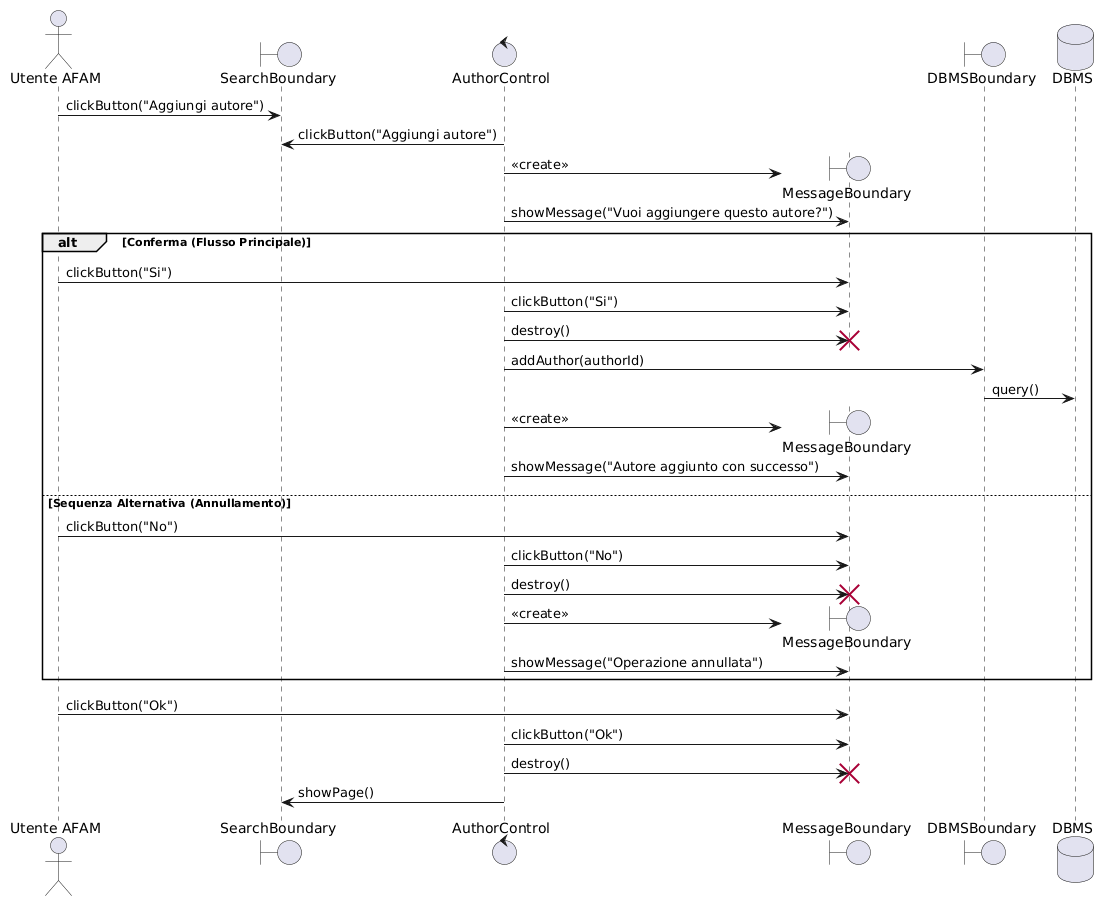

The diagram above was rendered by PlantUML. Its source (embedded in the PNG):
@startuml
!pragma teoz true
<style>
sequenceDiagram {
  participant {
    padding 20
  }
  message {
    MaximumWidth 150
  }
}
</style>

actor "Utente AFAM" as Utente
boundary "SearchBoundary" as SearchB
control "AuthorControl" as AuthorC
boundary "MessageBoundary" as MsgB
boundary "DBMSBoundary" as DBMSB
database "DBMS" as DB

' =========================================================
' SEQUENZA PRINCIPALE (Trattata sopra, fuori dall'alt)
' =========================================================

' 1. L'utente clicca "Aggiungi autore" dalla lista/ricerca
Utente -> SearchB : clickButton("Aggiungi autore")
AuthorC -> SearchB : clickButton("Aggiungi autore")

' 2. Il sistema mostra il pop-up di conferma
AuthorC -> MsgB ** : <<create>>
AuthorC -> MsgB : showMessage("Vuoi aggiungere questo autore?")

' =========================================================
' BIFORCAZIONE: Conferma vs Sequenza Alternativa
' =========================================================
alt Conferma (Flusso Principale)
    Utente -> MsgB : clickButton("Si")
    AuthorC -> MsgB : clickButton("Si")
    
    ' Il Control distrugge il pop-up di conferma
    AuthorC -> MsgB !! : destroy()
    
    ' Interrogazione DBMS per l'aggiunta
    AuthorC -> DBMSB : addAuthor(authorId)
    DBMSB -> DB : query()
    
    ' Messaggio di successo
    AuthorC -> MsgB ** : <<create>>
    AuthorC -> MsgB : showMessage("Autore aggiunto con successo")

else Sequenza Alternativa (Annullamento)
    Utente -> MsgB : clickButton("No")
    AuthorC -> MsgB : clickButton("No")
    
    ' Il Control distrugge il pop-up di conferma
    AuthorC -> MsgB !! : destroy()
    
    ' Messaggio di scarto/annullamento
    AuthorC -> MsgB ** : <<create>>
    AuthorC -> MsgB : showMessage("Operazione annullata")
end

' =========================================================
' AZIONI FINALI COMUNI (Salvataggio della Lifeline)
' =========================================================

' L'utente preme "Ok" sul messaggio di esito
Utente -> MsgB : clickButton("Ok")
AuthorC -> MsgB : clickButton("Ok")

' Distruzione dell'ultimo pop-up e ricaricamento della pagina
AuthorC -> MsgB !! : destroy()
AuthorC -> SearchB : showPage()
@enduml